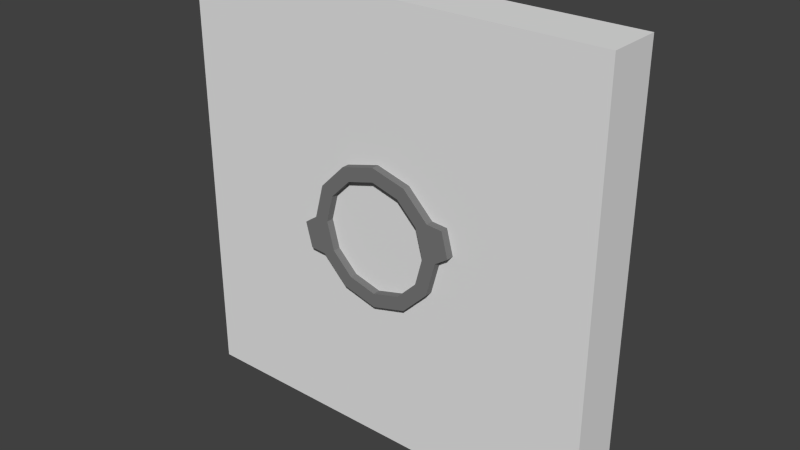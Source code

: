 # Source: door.blend  (saved by Blender 2.74.0; exported with 4.5.12 LTS)
import bpy
from mathutils import Matrix  # noqa: F401  (used for matrix-valued properties, if any)

bpy.ops.wm.read_factory_settings(use_empty=True)
scene = bpy.context.scene
scene.name = 'Scene'

# ---- collections
col_collection_1 = bpy.data.collections.new('Collection 1'); scene.collection.children.link(col_collection_1)

# ---- materials (node trees are filled in below, after node groups)
mat_doormaterial = bpy.data.materials.new('DoorMaterial')
mat_doormaterial.alpha_threshold = 0.0
mat_doormaterial.use_transparent_shadow = False
mat_doormaterial.roughness = 0.5
mat_doorlockmaterial = bpy.data.materials.new('DoorLockMaterial')
mat_doorlockmaterial.alpha_threshold = 0.0
mat_doorlockmaterial.use_transparent_shadow = False
mat_doorlockmaterial.diffuse_color = (0.1902, 0.1902, 0.1902, 1.0)
mat_doorlockmaterial.roughness = 0.5

# ---- material node trees

# ---- world
world_world = bpy.data.worlds.new('World'); scene.world = world_world
world_world.color = (0.05088, 0.05088, 0.05088)
world_world.use_sun_shadow = False
world_world.sun_shadow_jitter_overblur = 0.0
world_world.cycles.sampling_method = 'MANUAL'
world_world.cycles.sample_map_resolution = 256

# ---- meshes
me_cube_001 = bpy.data.meshes.new('Cube.001')
me_cube_001.from_pydata([(-1.0, -0.01223, 0.877), (-1.0, 1.988, 0.877), (1.0, -0.01223, 0.877), (1.0, 1.988, 0.877), (-1.0, -0.01223, 1.127), (-1.0, 1.988, 1.127), (1.0, -0.01223, 1.127), (1.0, 1.988, 1.127)], [], [(1, 3, 2, 0), (3, 7, 6, 2), (7, 5, 4, 6), (5, 1, 0, 4), (0, 2, 6, 4), (5, 7, 3, 1)])
me_cube_001.materials.append(mat_doormaterial)
me_cube_001.use_remesh_preserve_volume = False
me_cube_001.use_remesh_preserve_attributes = False
me_cube_001.use_mirror_vertex_groups = False
me_cube_001.update()
me_cube = bpy.data.meshes.new('Cube')
me_cube.from_pydata([(0.2207, 0.8604, 0.8215), (0.2548, 0.9878, 0.8215), (0.3188, 0.9878, 0.8215), (0.3188, 0.9878, 1.162), (0.2761, 0.8284, 0.8215), (0.2761, 0.8284, 1.162), (0.1594, 0.7116, 0.8215), (0.1594, 0.7116, 1.162), (-6.849e-08, 0.6689, 0.8215), (-4.279e-08, 0.6689, 1.162), (-0.1594, 0.7117, 0.8215), (-0.1594, 0.7116, 1.162), (-0.2761, 0.8284, 0.8215), (-0.2761, 0.8284, 1.162), (-0.3188, 0.9878, 0.8215), (-0.3188, 0.9878, 1.162), (-0.2761, 1.147, 0.8215), (-0.2761, 1.147, 1.162), (-0.1594, 1.264, 0.8215), (-0.1594, 1.264, 1.162), (-1.749e-07, 1.307, 0.8215), (-1.492e-07, 1.307, 1.162), (0.1594, 1.264, 0.8215), (0.1594, 1.264, 1.162), (0.2761, 1.147, 0.8215), (0.2761, 1.147, 1.162), (0.2207, 0.8604, 1.162), (0.2548, 0.9878, 1.162), (0.1274, 0.7671, 0.8215), (0.1274, 0.7671, 1.162), (-7.394e-08, 0.7329, 0.8215), (-4.825e-08, 0.7329, 1.162), (-0.1274, 0.7671, 0.8215), (-0.1274, 0.7671, 1.162), (-0.2207, 0.8604, 0.8215), (-0.2207, 0.8604, 1.162), (-0.2548, 0.9878, 0.8215), (-0.2548, 0.9878, 1.162), (-0.2207, 1.115, 0.8215), (-0.2207, 1.115, 1.162), (-0.1274, 1.208, 0.8215), (-0.1274, 1.208, 1.162), (-1.59e-07, 1.243, 0.8215), (-1.333e-07, 1.243, 1.162), (0.1274, 1.208, 0.8215), (0.1274, 1.208, 1.162), (0.2207, 1.115, 0.8215), (0.2207, 1.115, 1.162), (0.2548, 0.9878, 1.089), (0.2207, 1.115, 1.089), (0.2207, 1.115, 0.8943), (0.2548, 0.9878, 0.8943), (-0.2548, 0.9878, 1.089), (-0.2207, 0.8604, 1.089), (-0.2207, 0.8604, 0.8943), (-0.2548, 0.9878, 0.8943), (0.1274, 1.208, 1.089), (-0.1274, 0.7671, 1.089), (0.1274, 1.208, 0.8943), (-0.1274, 0.7671, 0.8943), (-1.364e-07, 1.243, 1.089), (-5.131e-08, 0.7329, 1.089), (-1.559e-07, 1.243, 0.8943), (-7.087e-08, 0.7329, 0.8943), (-0.1274, 1.208, 1.089), (0.1274, 0.7671, 1.089), (-0.1274, 1.208, 0.8943), (0.1274, 0.7671, 0.8943), (-0.2207, 1.115, 1.089), (0.2207, 0.8604, 1.089), (-0.2207, 1.115, 0.8943), (0.2207, 0.8604, 0.8943), (0.3788, 1.028, 0.8215), (0.3788, 1.028, 1.162), (-0.3484, 0.8336, 1.162), (-0.3484, 0.8336, 0.8215), (-0.3788, 0.9471, 0.8215), (-0.3788, 0.9471, 1.162), (0.3484, 1.142, 1.162), (0.3484, 1.142, 0.8215)], [], [(25, 23, 45, 47), (7, 5, 26, 29), (2, 3, 5, 4), (14, 16, 38, 36), (18, 20, 42, 40), (4, 5, 7, 6), (6, 8, 30, 28), (10, 12, 34, 32), (6, 7, 9, 8), (24, 2, 1, 46), (2, 4, 0, 1), (8, 9, 11, 10), (9, 7, 29, 31), (21, 19, 41, 43), (10, 11, 13, 12), (5, 3, 27, 26), (13, 11, 33, 35), (2, 24, 79, 72), (20, 22, 44, 42), (3, 25, 47, 27), (14, 15, 17, 16), (12, 14, 36, 34), (16, 18, 40, 38), (16, 17, 19, 18), (23, 21, 43, 45), (31, 29, 65, 61), (18, 19, 21, 20), (15, 13, 35, 37), (47, 45, 56, 49), (20, 21, 23, 22), (19, 17, 39, 41), (25, 3, 73, 78), (22, 23, 25, 24), (17, 15, 37, 39), (4, 6, 28, 0), (8, 10, 32, 30), (22, 24, 46, 44), (11, 9, 31, 33), (51, 71, 67, 63, 59, 54, 55, 70, 66, 62, 58, 50), (69, 48, 49, 56, 60, 64, 68, 52, 53, 57, 61, 65), (26, 27, 48, 69), (43, 41, 64, 60), (39, 37, 52, 68), (34, 36, 55, 54), (32, 34, 54, 59), (44, 46, 50, 58), (28, 30, 63, 67), (1, 0, 71, 51), (27, 47, 49, 48), (40, 42, 62, 66), (36, 38, 70, 55), (33, 31, 61, 57), (29, 26, 69, 65), (45, 43, 60, 56), (41, 39, 68, 64), (37, 35, 53, 52), (30, 32, 59, 63), (0, 28, 67, 71), (46, 1, 51, 50), (42, 44, 58, 62), (38, 40, 66, 70), (35, 33, 57, 53), (75, 74, 77, 76), (79, 78, 73, 72), (24, 25, 78, 79), (15, 14, 76, 77), (13, 15, 77, 74), (14, 12, 75, 76), (12, 13, 74, 75), (3, 2, 72, 73)])
me_cube.materials.append(mat_doorlockmaterial)
me_cube.use_remesh_preserve_volume = False
me_cube.use_remesh_preserve_attributes = False
me_cube.use_mirror_vertex_groups = False
me_cube.update()
arm_armature = bpy.data.armatures.new('Armature')  # bones are not reproduced

# ---- objects
ob_armature = bpy.data.objects.new('Armature', arm_armature)
ob_door = bpy.data.objects.new('Door', me_cube_001)
ob_door_001 = bpy.data.objects.new('Door.001', me_cube)

# ---- transforms, parenting, visibility, modifiers, constraints
ob_armature.location = (0.0, 0.0, 0.0)
ob_armature.scale = (1.427, 1.427, 1.427)
ob_armature.show_in_front = True
ob_armature.lineart.crease_threshold = 0.0
ob_door.parent = ob_armature
ob_door.matrix_parent_inverse = Matrix(((0.7009, 0.0, 0.0, 0.0), (0.0, 0.7009, 0.0, 0.0), (0.0, 0.0, 0.7009, 0.0), (0.0, 0.0, 0.0, 1.0)))
ob_door.location = (0.0, 0.0, 0.0)
ob_door.rotation_euler = (1.571, 2.22e-16, 2.22e-16)
ob_door.scale = (1.0, 1.0, 1.0)
ob_door.lineart.crease_threshold = 0.0
_vg = ob_door.vertex_groups.new(name='Bone')
_vg.add([0, 1, 2, 3, 4, 5, 6, 7], 1.0, 'REPLACE')
_m = ob_door.modifiers.new('Armature', 'ARMATURE')
_m.object = ob_armature
ob_door_001.parent = ob_armature
ob_door_001.matrix_parent_inverse = Matrix(((0.7009, 0.0, 0.0, 0.0), (0.0, 0.7009, 0.0, 0.0), (0.0, 0.0, 0.7009, 0.0), (0.0, 0.0, 0.0, 1.0)))
ob_door_001.location = (0.0, 0.0, 0.0)
ob_door_001.rotation_euler = (1.571, 2.22e-16, 2.22e-16)
ob_door_001.scale = (1.0, 1.0, 1.0)
ob_door_001.lineart.crease_threshold = 0.0
_vg = ob_door_001.vertex_groups.new(name='Door')
for _i, _w in zip([0, 1, 2, 3, 4, 5, 6, 7, 8, 9, 10, 11, 12, 13, 14, 15, 16, 17, 18, 19, 20, 21, 22, 23, 24, 25, 26, 27, 28, 29, 30, 31, 32, 33, 34, 35, 36, 37, 38, 39, 40, 41, 42, 43, 44, 45, 46, 47, 48, 49, 50, 51, 52, 53, 54, 55, 56, 57, 58, 59, 60, 61, 62, 63, 64, 65, 66, 67, 68, 69, 70, 71, 72, 73, 74, 75, 76, 77, 78, 79], [0.4925, 0.5145, 0.5055, 0.5076, 0.4903, 0.4881, 0.4525, 0.4546, 0.2425, 0.2375, 0.4576, 0.4538, 0.4979, 0.4928, 0.5238, 0.5126, 0.5226, 0.5078, 0.4486, 0.4286, 0.7537, 0.7822, 0.42, 0.4327, 0.5021, 0.5061, 0.4942, 0.5195, 0.4625, 0.4654, 0.4023, 0.41, 0.472, 0.4654, 0.5075, 0.4968, 0.5413, 0.5225, 0.5785, 0.5462, 0.6252, 0.585, 0.7155, 0.8013, 0.5676, 0.5859, 0.5394, 0.5451, 0.5282, 0.5713, 0.5665, 0.5207, 0.5302, 0.5007, 0.5149, 0.5536, 0.6703, 0.478, 0.657, 0.4883, 0.8872, 0.4733, 0.7268, 0.4526, 0.6714, 0.4778, 0.7488, 0.4748, 0.5722, 0.4992, 0.6184, 0.4954, 0.504, 0.5057, 0.4983, 0.503, 0.5139, 0.5066, 0.5053, 0.5025]): _vg.add([_i], _w, 'REPLACE')
_vg = ob_door_001.vertex_groups.new(name='Lock')
for _i, _w in zip([0, 1, 2, 3, 4, 5, 6, 7, 8, 9, 10, 11, 12, 13, 14, 15, 16, 17, 18, 19, 20, 21, 22, 23, 24, 25, 26, 27, 28, 29, 30, 31, 32, 33, 34, 35, 36, 37, 38, 39, 40, 41, 42, 43, 44, 45, 46, 47, 48, 49, 50, 51, 52, 53, 54, 55, 56, 57, 58, 59, 60, 61, 62, 63, 64, 65, 66, 67, 68, 69, 70, 71, 72, 73, 74, 75, 76, 77, 78, 79], [1.0, 1.0, 1.0, 1.0, 0.9958, 1.0, 1.0, 1.0, 1.0, 1.0, 1.0, 1.0, 1.0, 1.0, 1.0, 1.0, 1.0, 1.0, 1.0, 1.0, 1.0, 1.0, 0.9872, 1.0, 1.0, 1.0, 1.0, 1.0, 1.0, 1.0, 1.0, 1.0, 1.0, 1.0, 1.0, 1.0, 1.0, 1.0, 1.0, 1.0, 1.0, 1.0, 1.0, 1.0, 1.0, 1.0, 1.0, 1.0, 1.0, 1.0, 1.0, 1.0, 1.0, 1.0, 1.0, 1.0, 1.0, 1.0, 1.0, 1.0, 1.0, 1.0, 1.0, 1.0, 1.0, 1.0, 1.0, 1.0, 1.0, 1.0, 1.0, 1.0, 1.0, 1.0, 1.0, 1.0, 1.0, 1.0, 1.0, 1.0]): _vg.add([_i], _w, 'REPLACE')
_m = ob_door_001.modifiers.new('Armature', 'ARMATURE')
_m.object = ob_armature

# ---- collection membership
col_collection_1.objects.link(ob_armature)
col_collection_1.objects.link(ob_door)
col_collection_1.objects.link(ob_door_001)

# ---- scene / render settings (as saved in the file)
scene.frame_start = 1; scene.frame_end = 250; scene.frame_set(1)
scene.render.engine = 'BLENDER_EEVEE_NEXT'
scene.render.resolution_percentage = 50
scene.render.dither_intensity = 0.0
scene.cycles.use_denoising = False
scene.cycles.samples = 10
scene.cycles.sampling_pattern = 'TABULATED_SOBOL'
scene.cycles.light_sampling_threshold = 0.0
scene.cycles.use_adaptive_sampling = False
scene.cycles.use_light_tree = False
scene.cycles.blur_glossy = 0.0
scene.cycles.pixel_filter_type = 'GAUSSIAN'
scene.cycles.sample_clamp_indirect = 0.0
scene.view_settings.view_transform = 'Standard'
bpy.context.view_layer.update()

# ---- added for rendering (the .blend has no active camera and no usable light): camera, sun
cam_auto = bpy.data.cameras.new('AutoCamera')
cam_auto.lens = 50.0
cam_auto.sensor_width = 36.0
cam_auto.clip_end = 1000.0
ob_auto_camera = bpy.data.objects.new('AutoCamera', cam_auto)
scene.collection.objects.link(ob_auto_camera)
ob_auto_camera.location = (2.6358, -4.1546, 3.09642)
ob_auto_camera.rotation_euler = (1.09748, -7.21219e-08, 0.694738)
scene.camera = ob_auto_camera
light_auto_sun = bpy.data.lights.new('AutoSun', 'SUN')
light_auto_sun.energy = 3.0
light_auto_sun.angle = 0.0523599
ob_auto_sun = bpy.data.objects.new('AutoSun', light_auto_sun)
scene.collection.objects.link(ob_auto_sun)
ob_auto_sun.rotation_euler = (0.872665, 0.174533, 0.523599)
bpy.context.view_layer.update()
